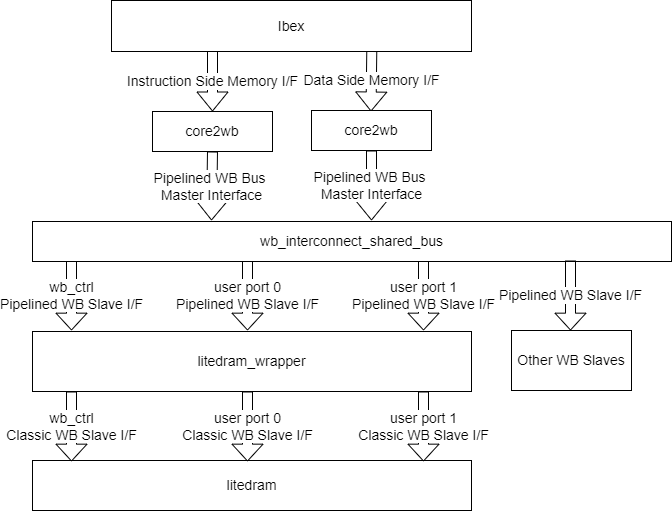

The diagram above was exported from draw.io. Its source (the exported page's mxGraphModel, read from the mxfile embedded in the PNG):
<mxGraphModel dx="1038" dy="641" grid="1" gridSize="10" guides="1" tooltips="1" connect="1" arrows="1" fold="1" page="1" pageScale="1" pageWidth="850" pageHeight="1100" math="0" shadow="0">
  <root>
    <mxCell id="0" />
    <mxCell id="1" parent="0" />
    <mxCell id="_Gm4-wOpImzoE5pb83rk-7" value="Instruction Side Memory I/F" style="shape=flexArrow;endArrow=classic;html=1;rounded=0;entryX=0.5;entryY=0;entryDx=0;entryDy=0;fontSize=14;" edge="1" parent="1" target="_Gm4-wOpImzoE5pb83rk-5">
      <mxGeometry width="50" height="50" relative="1" as="geometry">
        <mxPoint x="301" y="120" as="sourcePoint" />
        <mxPoint x="210" y="140" as="targetPoint" />
      </mxGeometry>
    </mxCell>
    <mxCell id="_Gm4-wOpImzoE5pb83rk-8" value="Data Side Memory I/F" style="shape=flexArrow;endArrow=classic;html=1;rounded=0;entryX=0.5;entryY=0;entryDx=0;entryDy=0;exitX=0.723;exitY=0.99;exitDx=0;exitDy=0;exitPerimeter=0;fontSize=14;" edge="1" parent="1" source="_Gm4-wOpImzoE5pb83rk-2">
      <mxGeometry width="50" height="50" relative="1" as="geometry">
        <mxPoint x="460" y="130" as="sourcePoint" />
        <mxPoint x="459.5" y="181" as="targetPoint" />
      </mxGeometry>
    </mxCell>
    <mxCell id="_Gm4-wOpImzoE5pb83rk-13" value="Pipelined WB Bus &lt;br style=&quot;font-size: 14px;&quot;&gt;Master Interface" style="shape=flexArrow;endArrow=classic;html=1;rounded=0;exitX=0.5;exitY=1;exitDx=0;exitDy=0;fontSize=14;" edge="1" parent="1" source="_Gm4-wOpImzoE5pb83rk-5">
      <mxGeometry width="50" height="50" relative="1" as="geometry">
        <mxPoint x="300" y="380" as="sourcePoint" />
        <mxPoint x="300" y="290" as="targetPoint" />
      </mxGeometry>
    </mxCell>
    <mxCell id="_Gm4-wOpImzoE5pb83rk-14" value="Pipelined WB Bus &lt;br style=&quot;font-size: 14px;&quot;&gt;Master Interface" style="shape=flexArrow;endArrow=classic;html=1;rounded=0;exitX=0.5;exitY=1;exitDx=0;exitDy=0;fontSize=14;" edge="1" parent="1" source="_Gm4-wOpImzoE5pb83rk-6">
      <mxGeometry width="50" height="50" relative="1" as="geometry">
        <mxPoint x="311" y="231" as="sourcePoint" />
        <mxPoint x="460" y="290" as="targetPoint" />
      </mxGeometry>
    </mxCell>
    <mxCell id="_Gm4-wOpImzoE5pb83rk-15" value="litedram_wrapper" style="rounded=0;whiteSpace=wrap;html=1;fontSize=14;" vertex="1" parent="1">
      <mxGeometry x="121" y="401" width="439" height="60" as="geometry" />
    </mxCell>
    <mxCell id="_Gm4-wOpImzoE5pb83rk-16" value="litedram" style="rounded=0;whiteSpace=wrap;html=1;fontSize=14;" vertex="1" parent="1">
      <mxGeometry x="121" y="530" width="439" height="50" as="geometry" />
    </mxCell>
    <mxCell id="_Gm4-wOpImzoE5pb83rk-17" value="wb_ctrl&lt;br style=&quot;font-size: 14px;&quot;&gt;Pipelined WB Slave I/F" style="shape=flexArrow;endArrow=classic;html=1;rounded=0;width=10;endSize=5.28;fontSize=14;" edge="1" parent="1">
      <mxGeometry width="50" height="50" relative="1" as="geometry">
        <mxPoint x="160" y="330" as="sourcePoint" />
        <mxPoint x="160" y="400" as="targetPoint" />
      </mxGeometry>
    </mxCell>
    <mxCell id="_Gm4-wOpImzoE5pb83rk-18" value="user port 0&lt;br style=&quot;font-size: 14px;&quot;&gt;Pipelined WB Slave I/F" style="shape=flexArrow;endArrow=classic;html=1;rounded=0;width=10;endSize=5.28;fontSize=14;" edge="1" parent="1">
      <mxGeometry width="50" height="50" relative="1" as="geometry">
        <mxPoint x="336" y="330" as="sourcePoint" />
        <mxPoint x="336" y="400" as="targetPoint" />
      </mxGeometry>
    </mxCell>
    <mxCell id="_Gm4-wOpImzoE5pb83rk-19" value="user port 1&lt;br style=&quot;font-size: 14px;&quot;&gt;Pipelined WB Slave I/F" style="shape=flexArrow;endArrow=classic;html=1;rounded=0;width=10;endSize=5.28;fontSize=14;" edge="1" parent="1">
      <mxGeometry width="50" height="50" relative="1" as="geometry">
        <mxPoint x="512" y="330" as="sourcePoint" />
        <mxPoint x="512" y="400" as="targetPoint" />
      </mxGeometry>
    </mxCell>
    <mxCell id="_Gm4-wOpImzoE5pb83rk-12" value="wb_interconnect_shared_bus" style="rounded=0;whiteSpace=wrap;html=1;fontSize=14;" vertex="1" parent="1">
      <mxGeometry x="121" y="291" width="639" height="40" as="geometry" />
    </mxCell>
    <mxCell id="_Gm4-wOpImzoE5pb83rk-2" value="Ibex" style="rounded=0;whiteSpace=wrap;html=1;fontSize=14;" vertex="1" parent="1">
      <mxGeometry x="200" y="70" width="360" height="51" as="geometry" />
    </mxCell>
    <mxCell id="_Gm4-wOpImzoE5pb83rk-6" value="core2wb" style="rounded=0;whiteSpace=wrap;html=1;fontSize=14;" vertex="1" parent="1">
      <mxGeometry x="400" y="180" width="120" height="40" as="geometry" />
    </mxCell>
    <mxCell id="_Gm4-wOpImzoE5pb83rk-5" value="core2wb" style="rounded=0;whiteSpace=wrap;html=1;fontSize=14;" vertex="1" parent="1">
      <mxGeometry x="241" y="181" width="120" height="40" as="geometry" />
    </mxCell>
    <mxCell id="_Gm4-wOpImzoE5pb83rk-20" value="wb_ctrl&lt;br style=&quot;font-size: 14px;&quot;&gt;Classic WB Slave I/F" style="shape=flexArrow;endArrow=classic;html=1;rounded=0;width=10;endSize=5.28;fontSize=14;" edge="1" parent="1">
      <mxGeometry width="50" height="50" relative="1" as="geometry">
        <mxPoint x="160" y="461" as="sourcePoint" />
        <mxPoint x="160" y="531" as="targetPoint" />
      </mxGeometry>
    </mxCell>
    <mxCell id="_Gm4-wOpImzoE5pb83rk-21" value="user port 0&lt;br style=&quot;font-size: 14px;&quot;&gt;Classic WB Slave I/F" style="shape=flexArrow;endArrow=classic;html=1;rounded=0;width=10;endSize=5.28;fontSize=14;" edge="1" parent="1">
      <mxGeometry width="50" height="50" relative="1" as="geometry">
        <mxPoint x="336" y="461" as="sourcePoint" />
        <mxPoint x="336" y="531" as="targetPoint" />
      </mxGeometry>
    </mxCell>
    <mxCell id="_Gm4-wOpImzoE5pb83rk-22" value="user port 1&lt;br style=&quot;font-size: 14px;&quot;&gt;Classic WB Slave I/F" style="shape=flexArrow;endArrow=classic;html=1;rounded=0;width=10;endSize=5.28;fontSize=14;" edge="1" parent="1">
      <mxGeometry width="50" height="50" relative="1" as="geometry">
        <mxPoint x="512" y="461" as="sourcePoint" />
        <mxPoint x="512" y="531" as="targetPoint" />
      </mxGeometry>
    </mxCell>
    <mxCell id="_Gm4-wOpImzoE5pb83rk-23" value="Other WB Slaves" style="rounded=0;whiteSpace=wrap;html=1;fontSize=14;" vertex="1" parent="1">
      <mxGeometry x="600" y="400" width="120" height="60" as="geometry" />
    </mxCell>
    <mxCell id="_Gm4-wOpImzoE5pb83rk-24" value="Pipelined WB Slave I/F" style="shape=flexArrow;endArrow=classic;html=1;rounded=0;width=10;endSize=5.28;fontSize=14;" edge="1" parent="1">
      <mxGeometry width="50" height="50" relative="1" as="geometry">
        <mxPoint x="659" y="330" as="sourcePoint" />
        <mxPoint x="659" y="400" as="targetPoint" />
      </mxGeometry>
    </mxCell>
  </root>
</mxGraphModel>